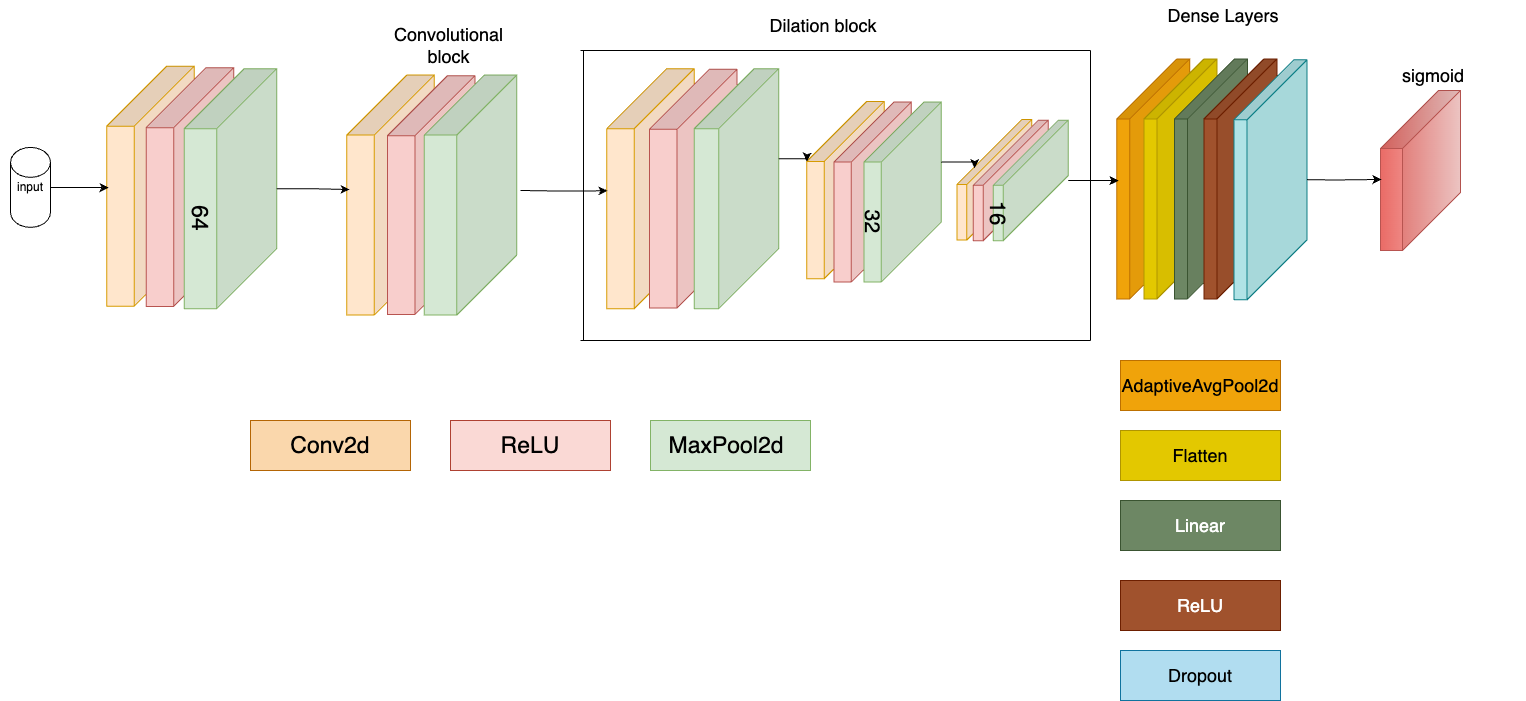

The diagram above was exported from draw.io. Its source (the exported page's mxGraphModel, read from the mxfile embedded in the PNG):
<mxGraphModel dx="2879" dy="1364" grid="1" gridSize="10" guides="1" tooltips="1" connect="1" arrows="1" fold="1" page="1" pageScale="1" pageWidth="827" pageHeight="1169" math="0" shadow="0">
  <root>
    <mxCell id="WIyWlLk6GJQsqaUBKTNV-0" />
    <mxCell id="WIyWlLk6GJQsqaUBKTNV-1" parent="WIyWlLk6GJQsqaUBKTNV-0" />
    <mxCell id="bjXBN-1c5G-OiIVWRIGv-9" value="" style="shape=cylinder3;whiteSpace=wrap;html=1;boundedLbl=1;backgroundOutline=1;size=15;" parent="WIyWlLk6GJQsqaUBKTNV-1" vertex="1">
      <mxGeometry x="-160" y="216.88" width="40" height="80" as="geometry" />
    </mxCell>
    <mxCell id="bjXBN-1c5G-OiIVWRIGv-19" value="" style="shape=cube;whiteSpace=wrap;html=1;boundedLbl=1;backgroundOutline=1;darkOpacity=0.05;darkOpacity2=0.1;size=60;rotation=90;fillColor=#ffe6cc;strokeColor=#d79b00;" parent="WIyWlLk6GJQsqaUBKTNV-1" vertex="1">
      <mxGeometry x="-140" y="211.88" width="240" height="87.5" as="geometry" />
    </mxCell>
    <mxCell id="bjXBN-1c5G-OiIVWRIGv-20" value="" style="shape=cube;whiteSpace=wrap;html=1;boundedLbl=1;backgroundOutline=1;darkOpacity=0.05;darkOpacity2=0.1;size=60;rotation=90;fillColor=#f8cecc;strokeColor=#b85450;" parent="WIyWlLk6GJQsqaUBKTNV-1" vertex="1">
      <mxGeometry x="-100" y="212.76999999999998" width="238.75" height="87.5" as="geometry" />
    </mxCell>
    <mxCell id="bjXBN-1c5G-OiIVWRIGv-21" value="&lt;font style=&quot;font-size: 23px;&quot;&gt;64&lt;/font&gt;" style="shape=cube;whiteSpace=wrap;html=1;boundedLbl=1;backgroundOutline=1;darkOpacity=0.05;darkOpacity2=0.1;size=60;rotation=90;fillColor=#d5e8d4;strokeColor=#82b366;" parent="WIyWlLk6GJQsqaUBKTNV-1" vertex="1">
      <mxGeometry x="-60" y="211.88" width="240" height="92.5" as="geometry" />
    </mxCell>
    <mxCell id="bjXBN-1c5G-OiIVWRIGv-22" style="edgeStyle=orthogonalEdgeStyle;rounded=0;orthogonalLoop=1;jettySize=auto;html=1;exitX=1;exitY=0.5;exitDx=0;exitDy=0;exitPerimeter=0;entryX=0.506;entryY=0.979;entryDx=0;entryDy=0;entryPerimeter=0;" parent="WIyWlLk6GJQsqaUBKTNV-1" source="bjXBN-1c5G-OiIVWRIGv-9" target="bjXBN-1c5G-OiIVWRIGv-19" edge="1">
      <mxGeometry relative="1" as="geometry" />
    </mxCell>
    <mxCell id="XOESaPNoUKHR9ZwCdExS-6" value="" style="shape=cube;whiteSpace=wrap;html=1;boundedLbl=1;backgroundOutline=1;darkOpacity=0.05;darkOpacity2=0.1;size=60;rotation=90;fillColor=#ffe6cc;strokeColor=#d79b00;" vertex="1" parent="WIyWlLk6GJQsqaUBKTNV-1">
      <mxGeometry x="100" y="220.82" width="240" height="87.5" as="geometry" />
    </mxCell>
    <mxCell id="XOESaPNoUKHR9ZwCdExS-7" value="" style="shape=cube;whiteSpace=wrap;html=1;boundedLbl=1;backgroundOutline=1;darkOpacity=0.05;darkOpacity2=0.1;size=60;rotation=90;fillColor=#f8cecc;strokeColor=#b85450;" vertex="1" parent="WIyWlLk6GJQsqaUBKTNV-1">
      <mxGeometry x="141.25" y="220.82" width="238.75" height="87.5" as="geometry" />
    </mxCell>
    <mxCell id="XOESaPNoUKHR9ZwCdExS-8" value="" style="shape=cube;whiteSpace=wrap;html=1;boundedLbl=1;backgroundOutline=1;darkOpacity=0.05;darkOpacity2=0.1;size=60;rotation=90;fillColor=#d5e8d4;strokeColor=#82b366;" vertex="1" parent="WIyWlLk6GJQsqaUBKTNV-1">
      <mxGeometry x="180" y="218.32" width="240" height="92.5" as="geometry" />
    </mxCell>
    <mxCell id="XOESaPNoUKHR9ZwCdExS-9" value="" style="shape=cube;whiteSpace=wrap;html=1;boundedLbl=1;backgroundOutline=1;darkOpacity=0.05;darkOpacity2=0.1;size=60;rotation=90;fillColor=#ffe6cc;strokeColor=#d79b00;" vertex="1" parent="WIyWlLk6GJQsqaUBKTNV-1">
      <mxGeometry x="360" y="214.38" width="240" height="87.5" as="geometry" />
    </mxCell>
    <mxCell id="XOESaPNoUKHR9ZwCdExS-10" value="" style="shape=cube;whiteSpace=wrap;html=1;boundedLbl=1;backgroundOutline=1;darkOpacity=0.05;darkOpacity2=0.1;size=60;rotation=90;fillColor=#f8cecc;strokeColor=#b85450;" vertex="1" parent="WIyWlLk6GJQsqaUBKTNV-1">
      <mxGeometry x="403.40999999999997" y="214.38" width="238.75" height="87.5" as="geometry" />
    </mxCell>
    <mxCell id="XOESaPNoUKHR9ZwCdExS-11" value="" style="shape=cube;whiteSpace=wrap;html=1;boundedLbl=1;backgroundOutline=1;darkOpacity=0.05;darkOpacity2=0.1;size=60;rotation=90;fillColor=#d5e8d4;strokeColor=#82b366;" vertex="1" parent="WIyWlLk6GJQsqaUBKTNV-1">
      <mxGeometry x="445.94" y="215.94" width="240" height="84.38" as="geometry" />
    </mxCell>
    <mxCell id="XOESaPNoUKHR9ZwCdExS-12" value="" style="shape=cube;whiteSpace=wrap;html=1;boundedLbl=1;backgroundOutline=1;darkOpacity=0.05;darkOpacity2=0.1;size=60;rotation=90;fillColor=#ffe6cc;strokeColor=#d79b00;" vertex="1" parent="WIyWlLk6GJQsqaUBKTNV-1">
      <mxGeometry x="586.37" y="220.82" width="177.19" height="77.42" as="geometry" />
    </mxCell>
    <mxCell id="XOESaPNoUKHR9ZwCdExS-15" value="" style="shape=cube;whiteSpace=wrap;html=1;boundedLbl=1;backgroundOutline=1;darkOpacity=0.05;darkOpacity2=0.1;size=60;rotation=90;fillColor=#f8cecc;strokeColor=#b85450;" vertex="1" parent="WIyWlLk6GJQsqaUBKTNV-1">
      <mxGeometry x="612.16" y="222.85" width="180" height="77.42" as="geometry" />
    </mxCell>
    <mxCell id="XOESaPNoUKHR9ZwCdExS-16" value="&lt;font style=&quot;font-size: 21px;&quot;&gt;32&lt;/font&gt;" style="shape=cube;whiteSpace=wrap;html=1;boundedLbl=1;backgroundOutline=1;darkOpacity=0.05;darkOpacity2=0.1;size=60;rotation=90;fillColor=#d5e8d4;strokeColor=#82b366;" vertex="1" parent="WIyWlLk6GJQsqaUBKTNV-1">
      <mxGeometry x="642.16" y="222.85" width="180" height="77.42" as="geometry" />
    </mxCell>
    <mxCell id="XOESaPNoUKHR9ZwCdExS-17" value="" style="shape=cube;whiteSpace=wrap;html=1;boundedLbl=1;backgroundOutline=1;darkOpacity=0.05;darkOpacity2=0.1;size=65;rotation=90;fillColor=#ffe6cc;strokeColor=#d79b00;direction=east;" vertex="1" parent="WIyWlLk6GJQsqaUBKTNV-1">
      <mxGeometry x="763.56" y="211.88" width="120.53" height="74.84" as="geometry" />
    </mxCell>
    <mxCell id="XOESaPNoUKHR9ZwCdExS-19" value="" style="shape=cube;whiteSpace=wrap;html=1;boundedLbl=1;backgroundOutline=1;darkOpacity=0.05;darkOpacity2=0.1;size=65;rotation=90;fillColor=#f8cecc;strokeColor=#b85450;direction=east;" vertex="1" parent="WIyWlLk6GJQsqaUBKTNV-1">
      <mxGeometry x="780" y="212.5" width="120.53" height="74.84" as="geometry" />
    </mxCell>
    <mxCell id="XOESaPNoUKHR9ZwCdExS-20" value="&lt;font style=&quot;font-size: 22px;&quot;&gt;16&lt;/font&gt;" style="shape=cube;whiteSpace=wrap;html=1;boundedLbl=1;backgroundOutline=1;darkOpacity=0.05;darkOpacity2=0.1;size=65;rotation=90;fillColor=#d5e8d4;strokeColor=#82b366;direction=east;" vertex="1" parent="WIyWlLk6GJQsqaUBKTNV-1">
      <mxGeometry x="800" y="212.5" width="120.53" height="74.84" as="geometry" />
    </mxCell>
    <mxCell id="XOESaPNoUKHR9ZwCdExS-21" value="" style="shape=cube;whiteSpace=wrap;html=1;boundedLbl=1;backgroundOutline=1;darkOpacity=0.05;darkOpacity2=0.1;size=60;rotation=90;fillColor=#f0a30a;strokeColor=#BD7000;fontColor=#000000;" vertex="1" parent="WIyWlLk6GJQsqaUBKTNV-1">
      <mxGeometry x="862.78" y="211.88000000000002" width="240" height="73.05" as="geometry" />
    </mxCell>
    <mxCell id="XOESaPNoUKHR9ZwCdExS-22" value="" style="shape=cube;whiteSpace=wrap;html=1;boundedLbl=1;backgroundOutline=1;darkOpacity=0.05;darkOpacity2=0.1;size=60;rotation=90;fillColor=#e3c800;strokeColor=#B09500;fontColor=#000000;" vertex="1" parent="WIyWlLk6GJQsqaUBKTNV-1">
      <mxGeometry x="889.9999999999999" y="211.88" width="240" height="73.05" as="geometry" />
    </mxCell>
    <mxCell id="XOESaPNoUKHR9ZwCdExS-23" value="" style="shape=cube;whiteSpace=wrap;html=1;boundedLbl=1;backgroundOutline=1;darkOpacity=0.05;darkOpacity2=0.1;size=60;rotation=90;fillColor=#6d8764;strokeColor=#3A5431;fontColor=#ffffff;" vertex="1" parent="WIyWlLk6GJQsqaUBKTNV-1">
      <mxGeometry x="920.53" y="211.88000000000002" width="240" height="73.05" as="geometry" />
    </mxCell>
    <mxCell id="XOESaPNoUKHR9ZwCdExS-24" value="" style="shape=cube;whiteSpace=wrap;html=1;boundedLbl=1;backgroundOutline=1;darkOpacity=0.05;darkOpacity2=0.1;size=60;rotation=90;fillColor=#a0522d;strokeColor=#6D1F00;fontColor=#ffffff;" vertex="1" parent="WIyWlLk6GJQsqaUBKTNV-1">
      <mxGeometry x="950" y="211.88000000000002" width="240" height="73.05" as="geometry" />
    </mxCell>
    <mxCell id="XOESaPNoUKHR9ZwCdExS-25" value="" style="shape=cube;whiteSpace=wrap;html=1;boundedLbl=1;backgroundOutline=1;darkOpacity=0.05;darkOpacity2=0.1;size=60;rotation=90;fillColor=#b0e3e6;strokeColor=#0e8088;" vertex="1" parent="WIyWlLk6GJQsqaUBKTNV-1">
      <mxGeometry x="980" y="212.77" width="240" height="73.05" as="geometry" />
    </mxCell>
    <mxCell id="XOESaPNoUKHR9ZwCdExS-26" value="" style="shape=cube;whiteSpace=wrap;html=1;boundedLbl=1;backgroundOutline=1;darkOpacity=0.05;darkOpacity2=0.1;size=58;direction=south;fillColor=#f8cecc;gradientColor=#ea6b66;strokeColor=#b85450;" vertex="1" parent="WIyWlLk6GJQsqaUBKTNV-1">
      <mxGeometry x="1210" y="160" width="80" height="160" as="geometry" />
    </mxCell>
    <mxCell id="XOESaPNoUKHR9ZwCdExS-28" value="" style="endArrow=none;html=1;rounded=0;" edge="1" parent="WIyWlLk6GJQsqaUBKTNV-1">
      <mxGeometry width="50" height="50" relative="1" as="geometry">
        <mxPoint x="410" y="120" as="sourcePoint" />
        <mxPoint x="920" y="120" as="targetPoint" />
      </mxGeometry>
    </mxCell>
    <mxCell id="XOESaPNoUKHR9ZwCdExS-29" value="" style="endArrow=none;html=1;rounded=0;" edge="1" parent="WIyWlLk6GJQsqaUBKTNV-1">
      <mxGeometry width="50" height="50" relative="1" as="geometry">
        <mxPoint x="410" y="410" as="sourcePoint" />
        <mxPoint x="920" y="410" as="targetPoint" />
        <Array as="points">
          <mxPoint x="590" y="410" />
        </Array>
      </mxGeometry>
    </mxCell>
    <mxCell id="XOESaPNoUKHR9ZwCdExS-30" value="" style="endArrow=none;html=1;rounded=0;" edge="1" parent="WIyWlLk6GJQsqaUBKTNV-1">
      <mxGeometry width="50" height="50" relative="1" as="geometry">
        <mxPoint x="413" y="409.57" as="sourcePoint" />
        <mxPoint x="413" y="119.57" as="targetPoint" />
        <Array as="points">
          <mxPoint x="413" y="259.57" />
        </Array>
      </mxGeometry>
    </mxCell>
    <mxCell id="XOESaPNoUKHR9ZwCdExS-31" value="" style="endArrow=none;html=1;rounded=0;" edge="1" parent="WIyWlLk6GJQsqaUBKTNV-1">
      <mxGeometry width="50" height="50" relative="1" as="geometry">
        <mxPoint x="920" y="410" as="sourcePoint" />
        <mxPoint x="920" y="120" as="targetPoint" />
      </mxGeometry>
    </mxCell>
    <mxCell id="XOESaPNoUKHR9ZwCdExS-32" style="edgeStyle=orthogonalEdgeStyle;rounded=0;orthogonalLoop=1;jettySize=auto;html=1;entryX=0.477;entryY=0.969;entryDx=0;entryDy=0;entryPerimeter=0;" edge="1" parent="WIyWlLk6GJQsqaUBKTNV-1" source="bjXBN-1c5G-OiIVWRIGv-21" target="XOESaPNoUKHR9ZwCdExS-6">
      <mxGeometry relative="1" as="geometry" />
    </mxCell>
    <mxCell id="XOESaPNoUKHR9ZwCdExS-33" style="edgeStyle=orthogonalEdgeStyle;rounded=0;orthogonalLoop=1;jettySize=auto;html=1;entryX=0.507;entryY=0.976;entryDx=0;entryDy=0;entryPerimeter=0;" edge="1" parent="WIyWlLk6GJQsqaUBKTNV-1" source="XOESaPNoUKHR9ZwCdExS-20" target="XOESaPNoUKHR9ZwCdExS-21">
      <mxGeometry relative="1" as="geometry" />
    </mxCell>
    <mxCell id="XOESaPNoUKHR9ZwCdExS-34" style="edgeStyle=orthogonalEdgeStyle;rounded=0;orthogonalLoop=1;jettySize=auto;html=1;entryX=0.556;entryY=0.988;entryDx=0;entryDy=0;entryPerimeter=0;" edge="1" parent="WIyWlLk6GJQsqaUBKTNV-1" source="XOESaPNoUKHR9ZwCdExS-25" target="XOESaPNoUKHR9ZwCdExS-26">
      <mxGeometry relative="1" as="geometry" />
    </mxCell>
    <mxCell id="XOESaPNoUKHR9ZwCdExS-35" value="&lt;font style=&quot;font-size: 18px;&quot;&gt;Convolutional block&lt;/font&gt;" style="text;strokeColor=none;align=center;fillColor=none;html=1;verticalAlign=middle;whiteSpace=wrap;rounded=0;" vertex="1" parent="WIyWlLk6GJQsqaUBKTNV-1">
      <mxGeometry x="207" y="100" width="143" height="30" as="geometry" />
    </mxCell>
    <mxCell id="XOESaPNoUKHR9ZwCdExS-36" value="input" style="text;html=1;strokeColor=none;fillColor=none;align=center;verticalAlign=middle;whiteSpace=wrap;rounded=0;" vertex="1" parent="WIyWlLk6GJQsqaUBKTNV-1">
      <mxGeometry x="-170" y="241.88" width="60" height="30" as="geometry" />
    </mxCell>
    <mxCell id="XOESaPNoUKHR9ZwCdExS-37" value="&lt;font style=&quot;font-size: 18px;&quot;&gt;Dense Layers&lt;/font&gt;" style="text;strokeColor=none;align=center;fillColor=none;html=1;verticalAlign=middle;whiteSpace=wrap;rounded=0;" vertex="1" parent="WIyWlLk6GJQsqaUBKTNV-1">
      <mxGeometry x="960" y="70" width="186" height="30" as="geometry" />
    </mxCell>
    <mxCell id="XOESaPNoUKHR9ZwCdExS-38" value="&lt;span style=&quot;font-size: 18px;&quot;&gt;Dilation block&lt;/span&gt;" style="text;strokeColor=none;align=center;fillColor=none;html=1;verticalAlign=middle;whiteSpace=wrap;rounded=0;" vertex="1" parent="WIyWlLk6GJQsqaUBKTNV-1">
      <mxGeometry x="560" y="80" width="186" height="30" as="geometry" />
    </mxCell>
    <mxCell id="XOESaPNoUKHR9ZwCdExS-39" value="&lt;font style=&quot;font-size: 18px;&quot;&gt;sigmoid&lt;/font&gt;" style="text;strokeColor=none;align=center;fillColor=none;html=1;verticalAlign=middle;whiteSpace=wrap;rounded=0;" vertex="1" parent="WIyWlLk6GJQsqaUBKTNV-1">
      <mxGeometry x="1170" y="130" width="186" height="30" as="geometry" />
    </mxCell>
    <mxCell id="XOESaPNoUKHR9ZwCdExS-40" style="edgeStyle=orthogonalEdgeStyle;rounded=0;orthogonalLoop=1;jettySize=auto;html=1;entryX=0.509;entryY=0.991;entryDx=0;entryDy=0;entryPerimeter=0;" edge="1" parent="WIyWlLk6GJQsqaUBKTNV-1" target="XOESaPNoUKHR9ZwCdExS-9">
      <mxGeometry relative="1" as="geometry">
        <mxPoint x="350" y="260" as="sourcePoint" />
      </mxGeometry>
    </mxCell>
    <mxCell id="XOESaPNoUKHR9ZwCdExS-41" style="edgeStyle=orthogonalEdgeStyle;rounded=0;orthogonalLoop=1;jettySize=auto;html=1;exitX=0;exitY=0;exitDx=90.00000000000001;exitDy=0;exitPerimeter=0;entryX=0;entryY=0;entryDx=60;entryDy=77.42;entryPerimeter=0;" edge="1" parent="WIyWlLk6GJQsqaUBKTNV-1" source="XOESaPNoUKHR9ZwCdExS-11" target="XOESaPNoUKHR9ZwCdExS-12">
      <mxGeometry relative="1" as="geometry" />
    </mxCell>
    <mxCell id="XOESaPNoUKHR9ZwCdExS-42" style="edgeStyle=orthogonalEdgeStyle;rounded=0;orthogonalLoop=1;jettySize=auto;html=1;exitX=0;exitY=0;exitDx=60;exitDy=0;exitPerimeter=0;entryX=0.402;entryY=0.763;entryDx=0;entryDy=0;entryPerimeter=0;" edge="1" parent="WIyWlLk6GJQsqaUBKTNV-1" source="XOESaPNoUKHR9ZwCdExS-16" target="XOESaPNoUKHR9ZwCdExS-17">
      <mxGeometry relative="1" as="geometry" />
    </mxCell>
    <mxCell id="XOESaPNoUKHR9ZwCdExS-43" value="" style="rounded=0;whiteSpace=wrap;html=1;fillColor=#fad7ac;strokeColor=#b46504;" vertex="1" parent="WIyWlLk6GJQsqaUBKTNV-1">
      <mxGeometry x="80" y="490" width="160" height="50" as="geometry" />
    </mxCell>
    <mxCell id="XOESaPNoUKHR9ZwCdExS-45" value="" style="rounded=0;whiteSpace=wrap;html=1;fillColor=#fad9d5;strokeColor=#ae4132;" vertex="1" parent="WIyWlLk6GJQsqaUBKTNV-1">
      <mxGeometry x="280" y="490" width="160" height="50" as="geometry" />
    </mxCell>
    <mxCell id="XOESaPNoUKHR9ZwCdExS-46" value="&lt;font style=&quot;font-size: 18px;&quot;&gt;Dropout&lt;/font&gt;" style="rounded=0;whiteSpace=wrap;html=1;fillColor=#b1ddf0;strokeColor=#10739e;" vertex="1" parent="WIyWlLk6GJQsqaUBKTNV-1">
      <mxGeometry x="950" y="720" width="160" height="50" as="geometry" />
    </mxCell>
    <mxCell id="XOESaPNoUKHR9ZwCdExS-48" value="" style="rounded=0;whiteSpace=wrap;html=1;fillColor=#d5e8d4;strokeColor=#82b366;" vertex="1" parent="WIyWlLk6GJQsqaUBKTNV-1">
      <mxGeometry x="480" y="490" width="160" height="50" as="geometry" />
    </mxCell>
    <mxCell id="XOESaPNoUKHR9ZwCdExS-49" value="&lt;font style=&quot;font-size: 18px;&quot;&gt;ReLU&lt;/font&gt;" style="rounded=0;whiteSpace=wrap;html=1;fillColor=#a0522d;strokeColor=#6D1F00;fontColor=#ffffff;" vertex="1" parent="WIyWlLk6GJQsqaUBKTNV-1">
      <mxGeometry x="950" y="650" width="160" height="50" as="geometry" />
    </mxCell>
    <mxCell id="XOESaPNoUKHR9ZwCdExS-50" value="&lt;font style=&quot;font-size: 18px;&quot;&gt;AdaptiveAvgPool2d&lt;/font&gt;" style="rounded=0;whiteSpace=wrap;html=1;fillColor=#f0a30a;strokeColor=#BD7000;fontColor=#000000;" vertex="1" parent="WIyWlLk6GJQsqaUBKTNV-1">
      <mxGeometry x="950" y="430" width="160" height="50" as="geometry" />
    </mxCell>
    <mxCell id="XOESaPNoUKHR9ZwCdExS-51" value="&lt;font style=&quot;font-size: 18px;&quot;&gt;Flatten&lt;/font&gt;" style="rounded=0;whiteSpace=wrap;html=1;fillColor=#e3c800;strokeColor=#B09500;fontColor=#000000;" vertex="1" parent="WIyWlLk6GJQsqaUBKTNV-1">
      <mxGeometry x="950" y="500" width="160" height="50" as="geometry" />
    </mxCell>
    <mxCell id="XOESaPNoUKHR9ZwCdExS-52" value="&lt;font style=&quot;font-size: 18px;&quot;&gt;Linear&lt;/font&gt;" style="rounded=0;whiteSpace=wrap;html=1;fillColor=#6d8764;strokeColor=#3A5431;fontColor=#ffffff;" vertex="1" parent="WIyWlLk6GJQsqaUBKTNV-1">
      <mxGeometry x="950" y="570" width="160" height="50" as="geometry" />
    </mxCell>
    <mxCell id="XOESaPNoUKHR9ZwCdExS-53" value="Conv2d" style="text;html=1;strokeColor=none;fillColor=none;align=center;verticalAlign=middle;whiteSpace=wrap;rounded=0;fontSize=23;" vertex="1" parent="WIyWlLk6GJQsqaUBKTNV-1">
      <mxGeometry x="130" y="500" width="60" height="30" as="geometry" />
    </mxCell>
    <mxCell id="XOESaPNoUKHR9ZwCdExS-54" value="ReLU" style="text;html=1;strokeColor=none;fillColor=none;align=center;verticalAlign=middle;whiteSpace=wrap;rounded=0;fontSize=23;" vertex="1" parent="WIyWlLk6GJQsqaUBKTNV-1">
      <mxGeometry x="330" y="500" width="60" height="30" as="geometry" />
    </mxCell>
    <mxCell id="XOESaPNoUKHR9ZwCdExS-55" value="MaxPool2d" style="text;html=1;strokeColor=none;fillColor=none;align=center;verticalAlign=middle;whiteSpace=wrap;rounded=0;fontSize=23;" vertex="1" parent="WIyWlLk6GJQsqaUBKTNV-1">
      <mxGeometry x="526.37" y="500" width="60" height="30" as="geometry" />
    </mxCell>
  </root>
</mxGraphModel>